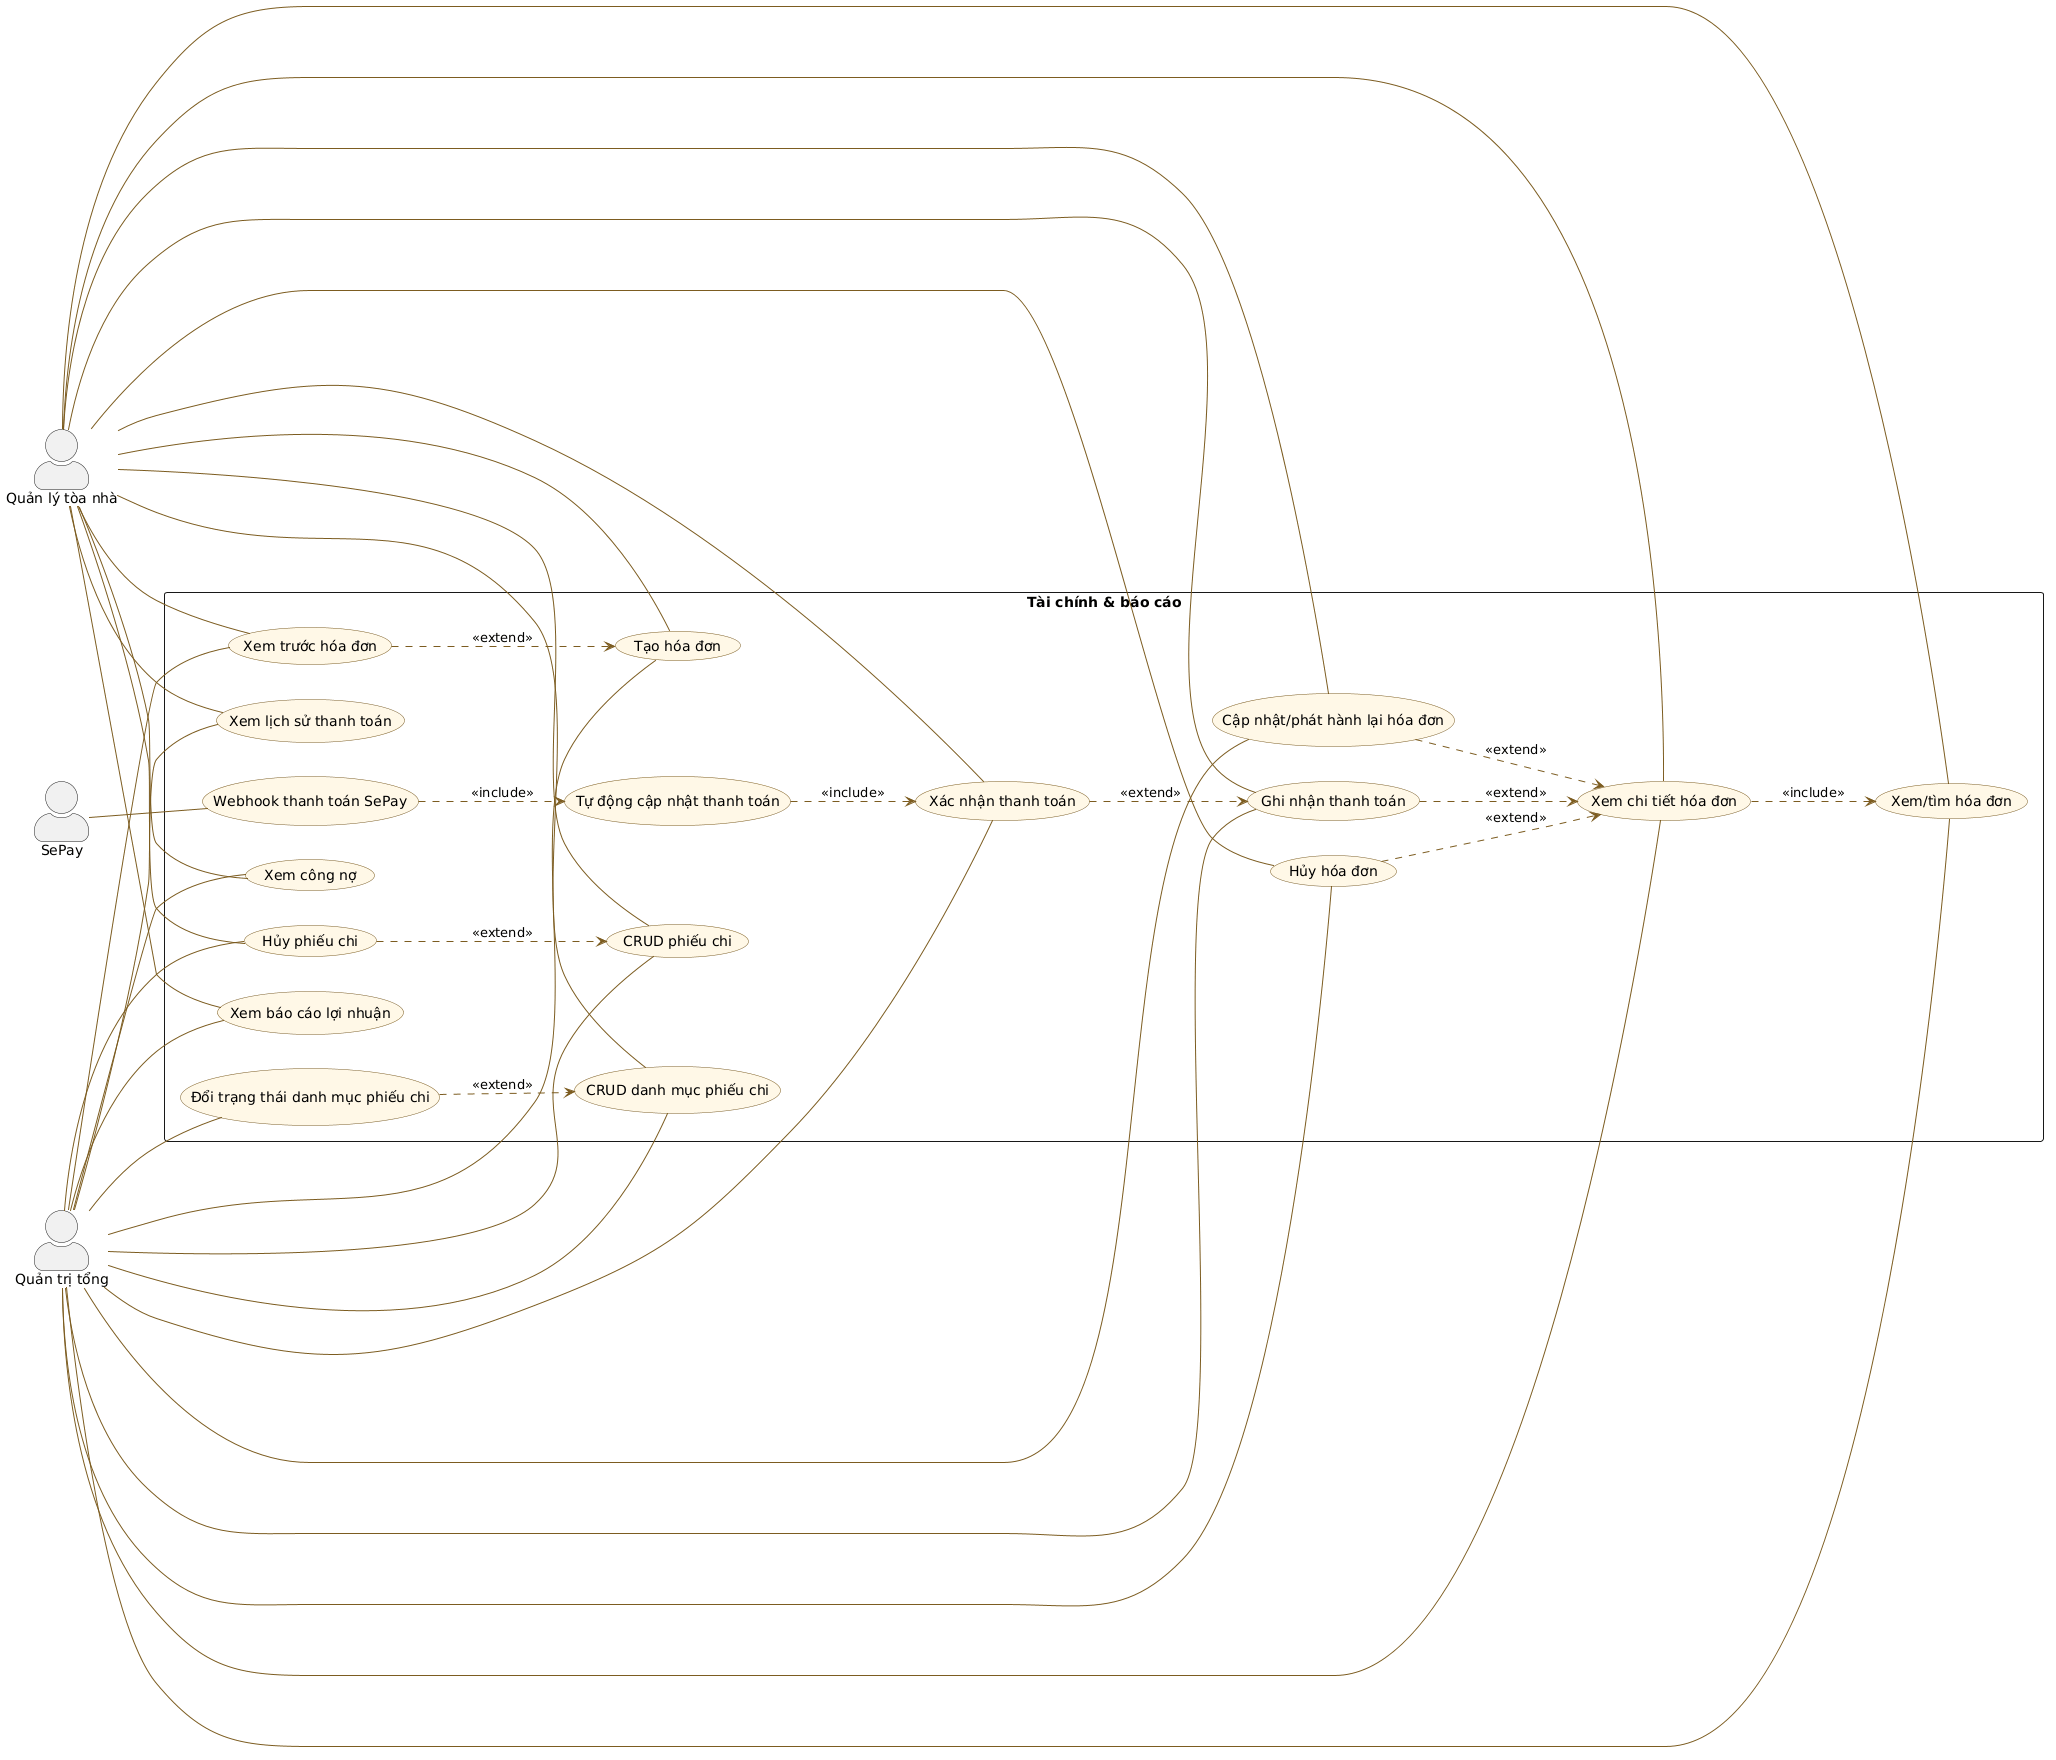

The diagram above was rendered by PlantUML. Its source (embedded in the PNG):
@startuml StayHub_Admin_Web_05_TaiChinh_BaoCao
left to right direction
skinparam packageStyle rectangle
skinparam actorStyle awesome
skinparam usecase {
  BackgroundColor #FFF8E7
  BorderColor #7C5C20
  ArrowColor #7C5C20
}

actor "Quản trị tổng" as SuperAdmin
actor "Quản lý tòa nhà" as BuildingManager
actor "SePay" as SePay

rectangle "Tài chính & báo cáo" {
  usecase "Xem/tìm hóa đơn" as InvoiceList
  usecase "Xem chi tiết hóa đơn" as InvoiceDetail
  usecase "Tạo hóa đơn" as GenerateInvoice
  usecase "Xem trước hóa đơn" as PreviewInvoice
  usecase "Cập nhật/phát hành lại hóa đơn" as UpdateInvoice
  usecase "Ghi nhận thanh toán" as RecordPayment
  usecase "Xác nhận thanh toán" as ConfirmPayment
  usecase "Hủy hóa đơn" as CancelInvoice
  usecase "Xem lịch sử thanh toán" as PaymentHistory
  usecase "Xem công nợ" as Debts
  usecase "CRUD phiếu chi" as Expenses
  usecase "Hủy phiếu chi" as CancelExpense
  usecase "CRUD danh mục phiếu chi" as ExpenseCategories
  usecase "Đổi trạng thái danh mục phiếu chi" as ExpenseCategoryStatus
  usecase "Xem báo cáo lợi nhuận" as FinancialReport
  usecase "Webhook thanh toán SePay" as SePayWebhook
  usecase "Tự động cập nhật thanh toán" as AutoPaymentUpdate
}

SuperAdmin -- InvoiceList
SuperAdmin -- InvoiceDetail
SuperAdmin -- GenerateInvoice
SuperAdmin -- PreviewInvoice
SuperAdmin -- UpdateInvoice
SuperAdmin -- RecordPayment
SuperAdmin -- ConfirmPayment
SuperAdmin -- CancelInvoice
SuperAdmin -- PaymentHistory
SuperAdmin -- Debts
SuperAdmin -- Expenses
SuperAdmin -- CancelExpense
SuperAdmin -- ExpenseCategories
SuperAdmin -- ExpenseCategoryStatus
SuperAdmin -- FinancialReport

BuildingManager -- InvoiceList
BuildingManager -- InvoiceDetail
BuildingManager -- GenerateInvoice
BuildingManager -- PreviewInvoice
BuildingManager -- UpdateInvoice
BuildingManager -- RecordPayment
BuildingManager -- ConfirmPayment
BuildingManager -- CancelInvoice
BuildingManager -- PaymentHistory
BuildingManager -- Debts
BuildingManager -- Expenses
BuildingManager -- CancelExpense
BuildingManager -- ExpenseCategories
BuildingManager -- FinancialReport

SePay -- SePayWebhook
InvoiceDetail ..> InvoiceList : <<include>>
PreviewInvoice ..> GenerateInvoice : <<extend>>
UpdateInvoice ..> InvoiceDetail : <<extend>>
RecordPayment ..> InvoiceDetail : <<extend>>
ConfirmPayment ..> RecordPayment : <<extend>>
CancelInvoice ..> InvoiceDetail : <<extend>>
CancelExpense ..> Expenses : <<extend>>
ExpenseCategoryStatus ..> ExpenseCategories : <<extend>>
SePayWebhook ..> AutoPaymentUpdate : <<include>>
AutoPaymentUpdate ..> ConfirmPayment : <<include>>
@enduml